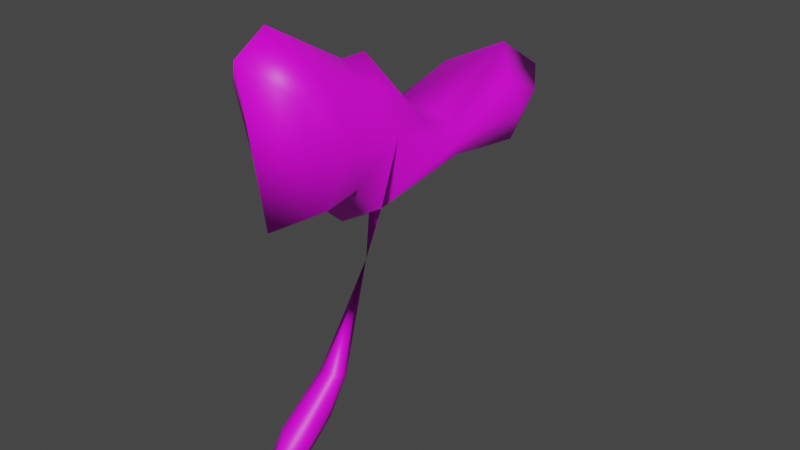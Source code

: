 # Source: untitled5.blend  (saved by Blender 3.0.42; exported with 4.5.12 LTS)
import bpy
from mathutils import Matrix  # noqa: F401  (used for matrix-valued properties, if any)

bpy.ops.wm.read_factory_settings(use_empty=True)
scene = bpy.context.scene
scene.name = 'Scene'

# ---- collections
col_collection = bpy.data.collections.new('Collection'); scene.collection.children.link(col_collection)

# ---- images (referenced by path relative to the original .blend; pixels are not part of the script)
import os
ASSET_DIR = os.environ.get("B2B_ASSET_DIR", "")  # directory of the original .blend (textures are referenced by path, not embedded)
HERE = os.path.dirname(os.path.abspath(__file__))  # packed textures are extracted next to this script under _unpacked/

def load_image(name, relpath, width, height, colorspace="sRGB"):
    """Load a texture the original file referenced (path relative to the .blend, or extracted next to this script)."""
    p = next((c for c in (os.path.join(HERE, relpath), os.path.join(ASSET_DIR, relpath)) if relpath and os.path.exists(c)), "")
    if p:
        img = bpy.data.images.load(p, check_existing=True)
        img.name = name
    else:  # same state as the original file: an image datablock whose file is absent (Cycles renders it pink)
        img = bpy.data.images.new(name, width, height)
        img.source = "FILE"
        img.filepath = "//" + (relpath or name)
    img.colorspace_settings.name = colorspace
    return img
img_fe_fruit_stem_01_png = load_image('fe_fruit_stem_01.png', 'fe_fruit_stem_01.png', 1024, 1024, 'sRGB')
img_fe_fruit_stem_01__tintmask_rw4_dds = load_image('fe_fruit_stem_01__tintMask.rw4.dds', 'fe_fruit_stem_01__tintMask.rw4.dds', 1024, 1024, 'sRGB')

# ---- materials (node trees are filled in below, after node groups)
mat_material_002 = bpy.data.materials.new('Material.002')
mat_material_002.use_transparent_shadow = False

# ---- material node trees
mat_material_002.use_nodes = True; mat_material_002.node_tree.nodes.clear()
_N = mat_material_002.node_tree.nodes; _L = mat_material_002.node_tree.links
n0 = _N.new('ShaderNodeBsdfPrincipled'); n0.name = 'Principled BSDF'; n0.location = (10, 300)
n0.distribution = 'GGX'
n0.subsurface_method = 'RANDOM_WALK_SKIN'
n0.inputs[3].default_value = 1.45
n0.inputs[27].default_value = (0.0, 0.0, 0.0, 1.0)
n0.inputs[28].default_value = 1.0
n1 = _N.new('ShaderNodeOutputMaterial'); n1.name = 'Material Output'; n1.location = (300, 300)
n2 = _N.new('ShaderNodeTexImage'); n2.name = 'Image Texture'; n2.location = (-280, 275)
n2.image = img_fe_fruit_stem_01_png
n3 = _N.new('ShaderNodeTexImage'); n3.name = 'Image Texture.001'; n3.location = (-280, 275)
n3.image = img_fe_fruit_stem_01__tintmask_rw4_dds
_L.new(n0.outputs[0], n1.inputs[0])
_L.new(n3.outputs[0], n0.inputs[0])
n1.is_active_output = True

# ---- world
world_world = bpy.data.worlds.new('World'); scene.world = world_world
world_world.use_nodes = True; world_world.node_tree.nodes.clear()
_N = world_world.node_tree.nodes; _L = world_world.node_tree.links
n0 = _N.new('ShaderNodeOutputWorld'); n0.name = 'World Output'; n0.location = (300, 300)
n1 = _N.new('ShaderNodeBackground'); n1.name = 'Background'; n1.location = (10, 300)
n1.inputs[0].default_value = (0.05088, 0.05088, 0.05088, 1.0)
_L.new(n1.outputs[0], n0.inputs[0])
n0.is_active_output = True
world_world.color = (0.05088, 0.05088, 0.05088)
world_world.use_sun_shadow = False
world_world.sun_shadow_jitter_overblur = 0.0

# ---- meshes
me_vert = bpy.data.meshes.new('Vert')
me_vert.from_pydata([(1.834e-17, -0.06643, -0.07051), (1.698e-17, 0.0571, -0.005693), (1.599e-17, 0.1784, 0.1321), (0.0, 0.4291, 0.4446), (0.0, 0.6308, 0.4176), (0.0, 0.7245, 0.5303), (0.0, 0.6161, 0.5995), (0.0, 0.4231, 0.5306), (0.0, 0.3319, 0.5681), (0.0, 0.2454, 0.6752), (0.0, 0.1938, 0.6763), (0.0, 0.04211, 0.7638), (0.0, -0.01685, 0.7287), (0.0, 0.02552, 0.4516), (0.0, 0.1143, 0.4712), (0.0, 0.1864, 0.4093), (1.573e-17, 0.1371, 0.1457), (-1.004e-10, 0.02837, 0.06333), (-1.004e-10, 0.1239, 0.06072), (0.02206, -0.00262, -0.007056), (0.01931, 0.07773, 0.0351), (0.02083, 0.1627, 0.1364), (0.06803, 0.3932, 0.4743), (0.06767, 0.5508, 0.452), (0.06726, 0.621, 0.5225), (0.06734, 0.535, 0.5697), (0.06787, 0.3864, 0.5299), (0.06799, 0.3145, 0.5563), (0.06796, 0.2446, 0.6275), (0.06806, 0.2045, 0.6295), (0.0682, 0.08427, 0.6895), (0.06839, 0.03923, 0.6684), (0.06884, 0.07893, 0.4887), (0.06862, 0.1475, 0.4991), (0.0686, 0.2052, 0.4575), (0.02053, 0.1475, 0.1415), (0.02194, 0.05228, 0.07096), (0.02313, 0.1212, 0.0783), (0.08942, 0.3923, 0.5159), (0.08889, 0.5518, 0.5093), (0.08945, 0.3097, 0.5291), (0.08967, 0.2172, 0.5667), (0.08998, 0.1199, 0.5813), (0.02874, 0.07237, 0.06292), (0.02646, 0.1214, 0.1117), (-0.02206, -0.00262, -0.007056), (-0.01931, 0.07773, 0.0351), (-0.02083, 0.1627, 0.1364), (-0.06803, 0.3932, 0.4743), (-0.06767, 0.5508, 0.452), (-0.06726, 0.621, 0.5225), (-0.06734, 0.535, 0.5697), (-0.06787, 0.3864, 0.5299), (-0.06799, 0.3145, 0.5563), (-0.06796, 0.2446, 0.6275), (-0.06806, 0.2045, 0.6295), (-0.0682, 0.08427, 0.6895), (-0.06839, 0.03923, 0.6684), (-0.06884, 0.07893, 0.4887), (-0.06862, 0.1475, 0.4991), (-0.0686, 0.2052, 0.4575), (-0.02053, 0.1475, 0.1415), (-0.02194, 0.05228, 0.07096), (-0.02313, 0.1212, 0.0783), (-0.08942, 0.3923, 0.5159), (-0.08889, 0.5518, 0.5093), (-0.08945, 0.3097, 0.5291), (-0.08967, 0.2172, 0.5667), (-0.08998, 0.1199, 0.5813), (-0.02874, 0.07237, 0.06292), (-0.02646, 0.1214, 0.1117), (1.187e-10, 0.2498, 0.3993), (-0.01149, 0.2676, 0.405), (1.273e-10, 0.2813, 0.4013), (0.01149, 0.2676, 0.405), (-1.423e-05, 0.2413, 0.3176), (0.06803, 0.3932, 0.4743), (0.0686, 0.2052, 0.4575), (0.08942, 0.3923, 0.5159), (0.08945, 0.3097, 0.5291), (0.08967, 0.2172, 0.5667), (0.01149, 0.2676, 0.405)], [], [(13, 14, 33, 32), (6, 7, 26, 25), (14, 15, 34, 33), (7, 8, 27, 26), (74, 73, 3, 22), (8, 9, 28, 27), (9, 10, 29, 28), (16, 17, 36, 35), (10, 11, 30, 29), (3, 4, 23, 22), (17, 0, 19, 36), (11, 12, 31, 30), (4, 5, 24, 23), (1, 18, 37, 20), (0, 1, 20, 19), (12, 13, 32, 31), (5, 6, 25, 24), (18, 2, 21, 37), (29, 30, 42, 41), (26, 27, 40, 38), (33, 34, 41, 42), (23, 24, 39), (30, 31, 42), (27, 28, 41, 40), (24, 25, 39), (31, 32, 42), (28, 29, 41), (25, 26, 38, 39), (32, 33, 42), (22, 23, 39, 38), (15, 60, 72, 71), (20, 37, 43), (36, 19, 43), (19, 20, 43), (70, 61, 47), (35, 36, 44), (43, 37, 44), (37, 21, 44), (36, 43, 44), (13, 58, 59, 14), (6, 51, 52, 7), (14, 59, 60, 15), (7, 52, 53, 8), (8, 53, 54, 9), (9, 54, 55, 10), (16, 61, 62, 17), (10, 55, 56, 11), (3, 48, 49, 4), (17, 62, 45, 0), (11, 56, 57, 12), (4, 49, 50, 5), (1, 46, 63, 18), (0, 45, 46, 1), (12, 57, 58, 13), (5, 50, 51, 6), (18, 63, 47, 2), (55, 67, 68, 56), (52, 64, 66, 53), (59, 68, 67, 60), (49, 65, 50), (56, 68, 57), (53, 66, 67, 54), (50, 65, 51), (57, 68, 58), (54, 67, 55), (51, 65, 64, 52), (58, 68, 59), (48, 64, 65, 49), (73, 72, 48, 3), (46, 69, 63), (62, 69, 45), (45, 69, 46), (61, 70, 62), (69, 70, 63), (63, 70, 47), (62, 70, 69), (35, 44, 21), (48, 72, 60, 67, 66, 64), (74, 71, 75), (15, 71, 74, 34), (73, 74, 75), (71, 72, 75), (72, 73, 75), (61, 16, 75), (16, 35, 75), (47, 61, 75), (2, 47, 75), (35, 21, 75), (21, 2, 75), (34, 74, 22, 38, 40, 41), (41, 40, 79, 80), (74, 34, 77, 81), (22, 74, 81, 76), (40, 38, 78, 79)])
me_vert.polygons.foreach_set('use_smooth', [True] * 94)
_uv = me_vert.uv_layers.new(name='UVMap')
_uv.uv.foreach_set('vector', [0.4412, 0.7902, 0.4473, 0.7809, 0.4723, 0.8091, 0.4514, 0.7979, 0.3402, 0.8297, 0.3541, 0.8235, 0.3546, 0.8427, 0.3418, 0.8334, 0.4473, 0.7809, 0.4622, 0.7299, 0.531, 0.8429, 0.4723, 0.8091, 0.3541, 0.8235, 0.3866, 0.816, 0.4011, 0.8393, 0.3546, 0.8427, 0.2862, 0.6912, 0.3074, 0.6966, 0.3207, 0.8265, 0.2942, 0.8757, 0.3866, 0.816, 0.4189, 0.8023, 0.4242, 0.8138, 0.4011, 0.8393, 0.4189, 0.8023, 0.4245, 0.7995, 0.4321, 0.8098, 0.4242, 0.8138, 0.5994, 0.1995, 0.5994, 0.127, 0.6151, 0.1429, 0.6141, 0.2065, 0.4245, 0.7995, 0.4332, 0.7941, 0.4357, 0.7975, 0.4321, 0.8098, 0.3207, 0.8265, 0.3371, 0.8296, 0.3342, 0.8337, 0.2942, 0.8757, 0.5994, 0.1346, 0.5994, 0.04528, 0.6152, 0.08762, 0.6151, 0.1397, 0.4332, 0.7941, 0.4338, 0.7936, 0.4377, 0.7966, 0.4357, 0.7975, 0.3371, 0.8296, 0.3387, 0.8295, 0.3383, 0.832, 0.3342, 0.8337, 0.5994, 0.1462, 0.5994, 0.1907, 0.6159, 0.1889, 0.6132, 0.1599, 0.3287, 0.04528, 0.4172, 0.08853, 0.432, 0.1158, 0.3744, 0.08762, 0.4338, 0.7936, 0.4412, 0.7902, 0.4514, 0.7979, 0.4377, 0.7966, 0.3387, 0.8295, 0.3402, 0.8297, 0.3418, 0.8334, 0.3383, 0.832, 0.5994, 0.1329, 0.5994, 0.1805, 0.6143, 0.1833, 0.6159, 0.1446, 0.4321, 0.8098, 0.4357, 0.7975, 0.4473, 0.8039, 0.4446, 0.8218, 0.3546, 0.8427, 0.4011, 0.8393, 0.4081, 0.857, 0.3325, 0.8536, 0.4723, 0.8091, 0.531, 0.8429, 0.4446, 0.8218, 0.4473, 0.8039, 0.3342, 0.8337, 0.3383, 0.832, 0.3375, 0.8354, 0.4357, 0.7975, 0.4377, 0.7966, 0.4473, 0.8039, 0.4011, 0.8393, 0.4242, 0.8138, 0.4446, 0.8218, 0.4081, 0.857, 0.3383, 0.832, 0.3418, 0.8334, 0.3375, 0.8354, 0.4377, 0.7966, 0.4514, 0.7979, 0.4473, 0.8039, 0.4242, 0.8138, 0.4321, 0.8098, 0.4446, 0.8218, 0.3418, 0.8334, 0.3546, 0.8427, 0.3325, 0.8536, 0.3375, 0.8354, 0.4514, 0.7979, 0.4723, 0.8091, 0.4473, 0.8039, 0.2942, 0.8757, 0.3342, 0.8337, 0.3375, 0.8354, 0.3325, 0.8536, 0.4622, 0.7299, 0.4107, 0.7384, 0.3621, 0.6385, 0.4525, 0.6614, 0.432, 0.1158, 0.4631, 0.1446, 0.4281, 0.1343, 0.4137, 0.1397, 0.3744, 0.08762, 0.4281, 0.1343, 0.3744, 0.08762, 0.432, 0.1158, 0.4281, 0.1343, 0.4633, 0.1669, 0.4819, 0.1867, 0.4928, 0.1833, 0.4819, 0.1867, 0.4137, 0.1397, 0.4633, 0.1669, 0.4281, 0.1343, 0.4631, 0.1446, 0.4633, 0.1669, 0.4631, 0.1446, 0.4928, 0.1833, 0.4633, 0.1669, 0.4137, 0.1397, 0.4281, 0.1343, 0.4633, 0.1669, 0.4412, 0.7902, 0.4338, 0.7818, 0.4262, 0.7683, 0.4473, 0.7809, 0.3402, 0.8297, 0.3432, 0.8242, 0.357, 0.8041, 0.3541, 0.8235, 0.4473, 0.7809, 0.4262, 0.7683, 0.4107, 0.7384, 0.4622, 0.7299, 0.3541, 0.8235, 0.357, 0.8041, 0.3847, 0.7916, 0.3866, 0.816, 0.3866, 0.816, 0.3847, 0.7916, 0.4095, 0.793, 0.4189, 0.8023, 0.4189, 0.8023, 0.4095, 0.793, 0.4162, 0.7907, 0.4245, 0.7995, 0.5994, 0.1995, 0.5847, 0.2065, 0.5837, 0.1429, 0.5994, 0.127, 0.4245, 0.7995, 0.4162, 0.7907, 0.4291, 0.7918, 0.4332, 0.7941, 0.3207, 0.8265, 0.3361, 0.7928, 0.3359, 0.8255, 0.3371, 0.8296, 0.5994, 0.1346, 0.5837, 0.1397, 0.5836, 0.08762, 0.5994, 0.04528, 0.4332, 0.7941, 0.4291, 0.7918, 0.4309, 0.7907, 0.4338, 0.7936, 0.3371, 0.8296, 0.3359, 0.8255, 0.339, 0.827, 0.3387, 0.8295, 0.5994, 0.1462, 0.5855, 0.1599, 0.5828, 0.1889, 0.5994, 0.1907, 0.3287, 0.04528, 0.3744, 0.08762, 0.432, 0.1158, 0.4172, 0.08853, 0.4338, 0.7936, 0.4309, 0.7907, 0.4338, 0.7818, 0.4412, 0.7902, 0.3387, 0.8295, 0.339, 0.827, 0.3432, 0.8242, 0.3402, 0.8297, 0.5994, 0.1329, 0.5828, 0.1446, 0.5845, 0.1833, 0.5994, 0.1805, 0.4162, 0.7907, 0.4095, 0.7792, 0.425, 0.7833, 0.4291, 0.7918, 0.357, 0.8041, 0.3499, 0.8, 0.3811, 0.7774, 0.3847, 0.7916, 0.4262, 0.7683, 0.425, 0.7833, 0.4095, 0.7792, 0.4107, 0.7384, 0.3359, 0.8255, 0.3395, 0.8235, 0.339, 0.827, 0.4291, 0.7918, 0.425, 0.7833, 0.4309, 0.7907, 0.3847, 0.7916, 0.3811, 0.7774, 0.4095, 0.7792, 0.4095, 0.793, 0.339, 0.827, 0.3395, 0.8235, 0.3432, 0.8242, 0.4309, 0.7907, 0.425, 0.7833, 0.4338, 0.7818, 0.4095, 0.793, 0.4095, 0.7792, 0.4162, 0.7907, 0.3432, 0.8242, 0.3395, 0.8235, 0.3499, 0.8, 0.357, 0.8041, 0.4338, 0.7818, 0.425, 0.7833, 0.4262, 0.7683, 0.3361, 0.7928, 0.3499, 0.8, 0.3395, 0.8235, 0.3359, 0.8255, 0.3074, 0.6966, 0.3621, 0.6385, 0.3361, 0.7928, 0.3207, 0.8265, 0.432, 0.1158, 0.4281, 0.1343, 0.4631, 0.1446, 0.4137, 0.1397, 0.4281, 0.1343, 0.3744, 0.08762, 0.3744, 0.08762, 0.4281, 0.1343, 0.432, 0.1158, 0.4819, 0.1867, 0.4633, 0.1669, 0.4137, 0.1397, 0.4281, 0.1343, 0.4633, 0.1669, 0.4631, 0.1446, 0.4631, 0.1446, 0.4633, 0.1669, 0.4928, 0.1833, 0.4137, 0.1397, 0.4633, 0.1669, 0.4281, 0.1343, 0.4819, 0.1867, 0.4633, 0.1669, 0.4928, 0.1833, 0.3361, 0.7928, 0.3621, 0.6385, 0.4107, 0.7384, 0.4095, 0.7792, 0.3811, 0.7774, 0.3499, 0.8, 0.09784, 0.8146, 0.1582, 0.74, 0.1703, 0.7647, 0.4622, 0.7299, 0.4525, 0.6614, 0.531, 0.6733, 0.531, 0.8429, 0.1777, 0.7792, 0.09784, 0.8146, 0.1703, 0.7647, 0.1582, 0.74, 0.1758, 0.7624, 0.1703, 0.7647, 0.1758, 0.7624, 0.1777, 0.7792, 0.1703, 0.7647, 0.5847, 0.1867, 0.5994, 0.1895, 0.5994, 0.3043, 0.5994, 0.1895, 0.6141, 0.1867, 0.5994, 0.3043, 0.4928, 0.1833, 0.4819, 0.1867, 0.5491, 0.3043, 0.5994, 0.1805, 0.5845, 0.1833, 0.5994, 0.3043, 0.4819, 0.1867, 0.4928, 0.1833, 0.5491, 0.3043, 0.6143, 0.1833, 0.5994, 0.1805, 0.5994, 0.3043, 0.531, 0.8429, 0.4099, 0.8906, 0.2942, 0.8757, 0.3325, 0.8536, 0.4121, 0.8547, 0.4446, 0.8218, 0.6005, 0.6385, 0.6005, 0.6385, 0.6005, 0.6385, 0.6005, 0.6385, 0.6005, 0.708, 0.6005, 0.708, 0.6005, 0.708, 0.6005, 0.708, 0.6005, 0.708, 0.6005, 0.708, 0.6005, 0.708, 0.6005, 0.708, 0.6005, 0.6385, 0.6005, 0.6385, 0.6005, 0.6385, 0.6005, 0.6385])
me_vert.materials.append(mat_material_002)
me_vert.use_remesh_fix_poles = True
me_vert.use_remesh_preserve_attributes = False
me_vert.update()

# ---- objects
ob_vert = bpy.data.objects.new('Vert', me_vert)

# ---- transforms, parenting, visibility, modifiers, constraints
ob_vert.location = (0.0, 0.0, 0.0)

# ---- collection membership
col_collection.objects.link(ob_vert)

# ---- scene / render settings (as saved in the file)
scene.frame_start = 1; scene.frame_end = 250; scene.frame_set(1)
scene.render.engine = 'BLENDER_EEVEE_NEXT'
scene.cycles.sampling_pattern = 'TABULATED_SOBOL'
scene.cycles.use_light_tree = False
scene.view_settings.view_transform = 'Filmic'
bpy.context.view_layer.update()

# ---- added for rendering (the .blend has no active camera and no usable light): camera, sun
cam_auto = bpy.data.cameras.new('AutoCamera')
cam_auto.lens = 50.0
cam_auto.sensor_width = 36.0
cam_auto.clip_end = 1000.0
ob_auto_camera = bpy.data.objects.new('AutoCamera', cam_auto)
scene.collection.objects.link(ob_auto_camera)
ob_auto_camera.location = (1.07657, -0.962867, 1.20788)
ob_auto_camera.rotation_euler = (1.09748, -7.21219e-08, 0.694738)
scene.camera = ob_auto_camera
light_auto_sun = bpy.data.lights.new('AutoSun', 'SUN')
light_auto_sun.energy = 3.0
light_auto_sun.angle = 0.0523599
ob_auto_sun = bpy.data.objects.new('AutoSun', light_auto_sun)
scene.collection.objects.link(ob_auto_sun)
ob_auto_sun.rotation_euler = (0.872665, 0.174533, 0.523599)
bpy.context.view_layer.update()
